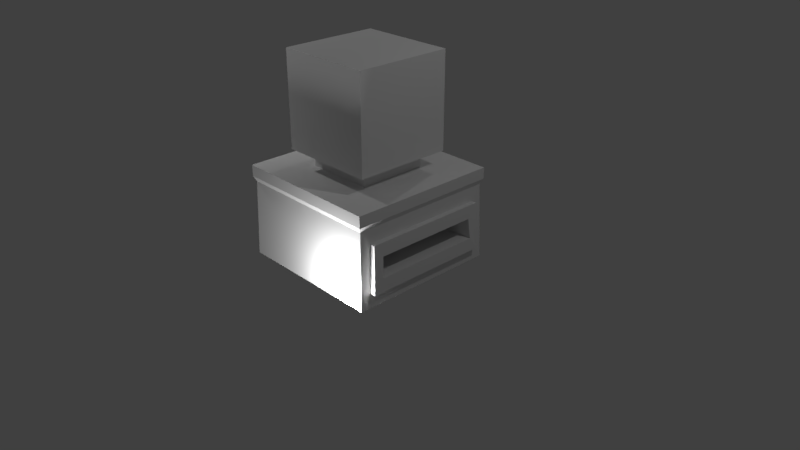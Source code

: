 # Source: ggen.blend  (saved by Blender 2.78.0; exported with 4.5.12 LTS)
import bpy
from mathutils import Matrix  # noqa: F401  (used for matrix-valued properties, if any)

bpy.ops.wm.read_factory_settings(use_empty=True)
scene = bpy.context.scene
scene.name = 'Scene'

# ---- collections
col_collection_1 = bpy.data.collections.new('Collection 1'); scene.collection.children.link(col_collection_1)

# ---- materials (node trees are filled in below, after node groups)
mat_material = bpy.data.materials.new('Material')
mat_material.alpha_threshold = 0.0
mat_material.use_transparent_shadow = False
mat_material.roughness = 0.5
mat_material.line_color = (0.0, 0.0, 0.0, 1.0)

# ---- material node trees

# ---- world
world_world = bpy.data.worlds.new('World'); scene.world = world_world
world_world.color = (0.05088, 0.05088, 0.05088)
world_world.use_sun_shadow = False
world_world.sun_shadow_jitter_overblur = 0.0
world_world.cycles.sampling_method = 'MANUAL'

# ---- cameras
cam_camera = bpy.data.cameras.new('Camera')
cam_camera.clip_end = 100.0
cam_camera.lens = 35.0
cam_camera.sensor_width = 32.0
cam_camera.sensor_height = 18.0
cam_camera.ortho_scale = 7.314
cam_camera.dof.focus_distance = 0.0
cam_camera.dof.aperture_fstop = 128.0

# ---- lights
light_lamp = bpy.data.lights.new('Lamp', 'POINT')
light_lamp.transmission_factor = 0.0
light_lamp.cutoff_distance = 30.0
light_lamp.energy = 100.0
light_lamp.shadow_buffer_clip_start = 1.001
light_lamp.shadow_soft_size = 0.1
light_lamp.shadow_maximum_resolution = 0.006
light_lamp.use_absolute_resolution = True
light_lamp_001 = bpy.data.lights.new('Lamp.001', 'POINT')
light_lamp_001.transmission_factor = 0.0
light_lamp_001.cutoff_distance = 30.0
light_lamp_001.energy = 100.0
light_lamp_001.shadow_buffer_clip_start = 1.001
light_lamp_001.shadow_soft_size = 0.1
light_lamp_001.shadow_maximum_resolution = 0.006
light_lamp_001.use_absolute_resolution = True
light_lamp_002 = bpy.data.lights.new('Lamp.002', 'POINT')
light_lamp_002.transmission_factor = 0.0
light_lamp_002.cutoff_distance = 30.0
light_lamp_002.energy = 100.0
light_lamp_002.shadow_buffer_clip_start = 1.001
light_lamp_002.shadow_soft_size = 0.1
light_lamp_002.shadow_maximum_resolution = 0.006
light_lamp_002.use_absolute_resolution = True
light_lamp_003 = bpy.data.lights.new('Lamp.003', 'POINT')
light_lamp_003.transmission_factor = 0.0
light_lamp_003.cutoff_distance = 30.0
light_lamp_003.energy = 100.0
light_lamp_003.shadow_buffer_clip_start = 1.001
light_lamp_003.shadow_soft_size = 0.1
light_lamp_003.shadow_maximum_resolution = 0.006
light_lamp_003.use_absolute_resolution = True

# ---- meshes
me_cube = bpy.data.meshes.new('Cube')
me_cube.from_pydata([(1.0, 1.0, -1.0), (1.0, -1.0, -1.0), (-1.0, -1.0, -1.0), (-1.0, 1.0, -1.0), (0.973, 0.973, 1.0), (0.973, -0.973, 1.0), (-0.973, -0.973, 1.0), (-0.973, 0.973, 1.0), (1.005, 1.005, 1.139), (1.005, -1.005, 1.139), (-1.005, 1.005, 1.139), (-1.005, -1.005, 1.139), (1.005, 1.005, 1.436), (1.005, -1.005, 1.436), (-1.005, 1.005, 1.436), (-1.005, -1.005, 1.436), (0.4541, 0.4541, 1.436), (0.4541, -0.4541, 1.436), (-0.4541, 0.4541, 1.436), (-0.4541, -0.4541, 1.436), (0.4541, 0.4541, 1.864), (0.4541, -0.4541, 1.864), (-0.4541, 0.4541, 1.864), (-0.4541, -0.4541, 1.864), (0.6492, 0.6492, 1.864), (0.6492, -0.6492, 1.864), (-0.6492, 0.6492, 1.864), (-0.6492, -0.6492, 1.864), (0.6492, 0.6492, 4.373), (0.6492, -0.6492, 4.373), (-0.6492, 0.6492, 4.373), (-0.6492, -0.6492, 4.373), (0.9963, 0.723, -0.2669), (0.9963, -0.723, -0.2669), (0.9768, 0.7035, 0.2669), (0.9768, -0.7035, 0.2669), (0.1533, 0.723, -0.3901), (0.1533, -0.723, -0.3901), (0.1338, 0.7035, 0.1436), (0.1338, -0.7035, 0.1436), (0.9749, -0.834, 0.622), (0.9749, 0.834, 0.622), (0.9981, -0.8572, -0.622), (0.9981, 0.8572, -0.622), (0.9749, -0.834, 0.622), (0.9981, -0.8572, -0.622), (0.9749, 0.834, 0.622), (0.9981, 0.8572, -0.622), (1.07, 0.723, -0.2626), (1.07, -0.723, -0.2626), (1.051, 0.7035, 0.2712), (1.051, -0.7035, 0.2712), (1.049, -0.834, 0.6263), (1.072, -0.8572, -0.6177), (1.049, 0.834, 0.6263), (1.072, 0.8572, -0.6177)], [], [(0, 1, 2, 3), (6, 5, 9, 11), (47, 46, 54, 55), (1, 5, 6, 2), (2, 6, 7, 3), (4, 0, 3, 7), (11, 9, 13, 15), (5, 4, 8, 9), (7, 6, 11, 10), (4, 7, 10, 8), (14, 15, 19, 18), (9, 8, 12, 13), (10, 11, 15, 14), (8, 10, 14, 12), (16, 18, 22, 20), (12, 14, 18, 16), (15, 13, 17, 19), (13, 12, 16, 17), (23, 21, 25, 27), (19, 17, 21, 23), (17, 16, 20, 21), (18, 19, 23, 22), (26, 27, 31, 30), (21, 20, 24, 25), (22, 23, 27, 26), (20, 22, 26, 24), (28, 30, 31, 29), (24, 26, 30, 28), (27, 25, 29, 31), (25, 24, 28, 29), (35, 33, 37, 39), (46, 44, 52, 54), (32, 33, 49, 48), (33, 35, 51, 49), (36, 38, 39, 37), (33, 32, 36, 37), (34, 35, 39, 38), (32, 34, 38, 36), (1, 0, 43, 42), (0, 4, 41, 43), (5, 1, 42, 40), (4, 5, 40, 41), (42, 43, 47, 45), (43, 41, 46, 47), (40, 42, 45, 44), (41, 40, 44, 46), (54, 52, 51, 50), (52, 53, 49, 51), (55, 54, 50, 48), (53, 55, 48, 49), (35, 34, 50, 51), (34, 32, 48, 50), (44, 45, 53, 52), (45, 47, 55, 53)])
_uv = me_cube.uv_layers.new(name='UVMap')
_uv.uv.foreach_set('vector', [0.0, 1.0, 0.0, 0.75, 0.25, 0.75, 0.25, 1.0, 0.417, 0.4487, 0.3761, 0.4487, 0.3761, 0.4462, 0.417, 0.4462, 0.3438, 0.8125, 0.3438, 0.8281, 0.3438, 0.8281, 0.3438, 0.8125, 0.0, 0.9531, 0.0, 0.75, 0.25, 0.75, 0.25, 0.9531, 0.25, 0.75, 0.25, 0.9531, 0.0, 0.9531, 0.0, 0.75, 0.25, 0.75, 0.25, 0.9531, 0.0, 0.9531, 0.0, 0.75, 0.5, 0.5, 0.25, 0.5, 0.25, 0.4688, 0.5, 0.4688, 0.3352, 0.4334, 0.3761, 0.4334, 0.3761, 0.4359, 0.3352, 0.4359, 0.3352, 0.4819, 0.3761, 0.4819, 0.3761, 0.4845, 0.3352, 0.4845, 0.417, 0.4002, 0.3761, 0.4002, 0.3761, 0.3976, 0.417, 0.3976, 0.0, 0.5, 0.0, 0.25, 0.07812, 0.3281, 0.07812, 0.4219, 0.25, 0.4688, 0.5, 0.4688, 0.5, 0.5, 0.25, 0.5, 0.25, 0.4688, 0.5, 0.4688, 0.5, 0.5, 0.25, 0.5, 0.5, 0.5, 0.25, 0.5, 0.25, 0.4688, 0.5, 0.4688, 0.1094, 0.5781, 0.2031, 0.5781, 0.2031, 0.625, 0.1094, 0.625, 0.25, 0.5, 0.0, 0.5, 0.07812, 0.4219, 0.1719, 0.4219, 0.0, 0.25, 0.25, 0.25, 0.1719, 0.3281, 0.07812, 0.3281, 0.25, 0.25, 0.25, 0.5, 0.1719, 0.4219, 0.1719, 0.3281, 0.1719, 0.8125, 0.07812, 0.8125, 0.04688, 0.7969, 0.2031, 0.7969, 0.1719, 0.6562, 0.07812, 0.6562, 0.07812, 0.6094, 0.1719, 0.6094, 0.1562, 0.625, 0.0625, 0.625, 0.0625, 0.5781, 0.1562, 0.5781, 0.1719, 0.625, 0.07812, 0.625, 0.07812, 0.5781, 0.1719, 0.5781, 0.3906, 1.0, 0.25, 1.0, 0.25, 0.8594, 0.3906, 0.8594, 0.07812, 0.8125, 0.07812, 0.9219, 0.04688, 0.9375, 0.04688, 0.7969, 0.1719, 0.9219, 0.1719, 0.8125, 0.2031, 0.7969, 0.2031, 0.9375, 0.07812, 0.9219, 0.1719, 0.9219, 0.2031, 0.9375, 0.04688, 0.9375, 0.25, 0.8594, 0.3906, 0.8594, 0.3906, 1.0, 0.25, 1.0, 0.25, 0.8594, 0.3906, 0.8594, 0.3906, 1.0, 0.25, 1.0, 0.3906, 1.0, 0.25, 1.0, 0.25, 0.8594, 0.3906, 0.8594, 0.25, 0.8594, 0.3906, 0.8594, 0.3906, 1.0, 0.25, 1.0, 0.0625, 0.8906, 0.125, 0.8906, 0.125, 0.9844, 0.07812, 0.9844, 0.3594, 0.8125, 0.3594, 0.8281, 0.3594, 0.8281, 0.3594, 0.8125, 0.1562, 0.9531, 0.1562, 0.7812, 0.1719, 0.7812, 0.1719, 0.9531, 0.125, 0.8906, 0.0625, 0.8906, 0.07812, 0.875, 0.125, 0.8906, 0.1562, 0.9688, 0.07812, 0.9688, 0.07812, 0.7812, 0.1562, 0.7812, 0.1562, 0.7812, 0.1562, 0.9531, 0.04688, 0.9531, 0.04688, 0.7812, 0.04688, 0.9375, 0.04688, 0.7656, 0.1562, 0.7656, 0.1562, 0.9375, 0.125, 0.8594, 0.0625, 0.875, 0.07812, 0.7812, 0.125, 0.7656, 0.0, 0.75, 0.25, 0.75, 0.2344, 0.7969, 0.01562, 0.7969, 0.25, 0.75, 0.25, 0.9531, 0.2344, 0.9062, 0.2344, 0.7969, 0.0, 0.9531, 0.0, 0.75, 0.01562, 0.7969, 0.01562, 0.9062, 0.25, 0.9531, 0.0, 0.9531, 0.01562, 0.9062, 0.2344, 0.9062, 0.3281, 0.7656, 0.3281, 0.7656, 0.3281, 0.7656, 0.3281, 0.7656, 0.3281, 0.7656, 0.3281, 0.7656, 0.3281, 0.7656, 0.3281, 0.7656, 0.2656, 0.9688, 0.2656, 0.9688, 0.2656, 0.9688, 0.2656, 0.9688, 0.2656, 0.9688, 0.2656, 0.9688, 0.2656, 0.9688, 0.2656, 0.9688, 0.3906, 0.8438, 0.2812, 0.8438, 0.2969, 0.8281, 0.375, 0.8281, 0.2812, 0.8438, 0.2812, 0.7812, 0.2969, 0.7969, 0.2969, 0.8281, 0.3906, 0.7812, 0.3906, 0.8438, 0.375, 0.8281, 0.375, 0.7969, 0.2812, 0.7812, 0.3906, 0.7812, 0.375, 0.7969, 0.2969, 0.7969, 0.1094, 0.7969, 0.1094, 0.9688, 0.09375, 0.9688, 0.09375, 0.7969, 0.0625, 0.875, 0.125, 0.8594, 0.125, 0.875, 0.07812, 0.875, 0.3438, 0.8125, 0.3438, 0.8281, 0.3438, 0.8281, 0.3438, 0.8125, 0.3594, 0.8281, 0.3594, 0.8125, 0.3594, 0.8125, 0.3594, 0.8281])
me_cube.materials.append(mat_material)
me_cube.use_remesh_preserve_volume = False
me_cube.use_remesh_preserve_attributes = False
me_cube.use_mirror_vertex_groups = False
me_cube.update()

# ---- objects
ob_cube = bpy.data.objects.new('Cube', me_cube)
ob_lamp = bpy.data.objects.new('Lamp', light_lamp)
ob_camera = bpy.data.objects.new('Camera', cam_camera)
ob_lamp_001 = bpy.data.objects.new('Lamp.001', light_lamp_001)
ob_lamp_002 = bpy.data.objects.new('Lamp.002', light_lamp_002)
ob_lamp_003 = bpy.data.objects.new('Lamp.003', light_lamp_003)

# ---- transforms, parenting, visibility, modifiers, constraints
ob_cube.location = (0.0, 0.0, 0.5)
ob_cube.scale = (1.0, 1.0, 0.5)
ob_cube.lock_rotations_4d = False
ob_cube.empty_display_type = 'ARROWS'
ob_cube.lineart.crease_threshold = 0.0
ob_lamp.location = (4.076, 1.005, 5.904)
ob_lamp.rotation_euler = (0.6503, 0.05522, 1.866)
ob_lamp.lock_rotations_4d = False
ob_lamp.empty_display_type = 'ARROWS'
ob_lamp.color = (0.0, 0.0, 0.0, 0.0)
ob_lamp.lineart.crease_threshold = 0.0
ob_camera.location = (7.481, -6.508, 5.344)
ob_camera.rotation_euler = (1.109, 0.0, 0.8149)
ob_camera.lock_rotations_4d = False
ob_camera.empty_display_type = 'ARROWS'
ob_camera.color = (0.0, 0.0, 0.0, 0.0)
ob_camera.display_type = 'WIRE'
ob_camera.lineart.crease_threshold = 0.0
ob_lamp_001.location = (-0.8775, 6.106, 6.098)
ob_lamp_001.rotation_euler = (0.6503, 0.05522, 1.866)
ob_lamp_001.lock_rotations_4d = False
ob_lamp_001.empty_display_type = 'ARROWS'
ob_lamp_001.color = (0.0, 0.0, 0.0, 0.0)
ob_lamp_001.lineart.crease_threshold = 0.0
ob_lamp_002.location = (-3.456, -1.22, 3.193)
ob_lamp_002.rotation_euler = (0.6503, 0.05522, 1.866)
ob_lamp_002.lock_rotations_4d = False
ob_lamp_002.empty_display_type = 'ARROWS'
ob_lamp_002.color = (0.0, 0.0, 0.0, 0.0)
ob_lamp_002.lineart.crease_threshold = 0.0
ob_lamp_003.location = (0.8912, -1.343, 0.06582)
ob_lamp_003.rotation_euler = (0.6503, 0.05522, 1.866)
ob_lamp_003.lock_rotations_4d = False
ob_lamp_003.empty_display_type = 'ARROWS'
ob_lamp_003.color = (0.0, 0.0, 0.0, 0.0)
ob_lamp_003.lineart.crease_threshold = 0.0

# ---- collection membership
col_collection_1.objects.link(ob_cube)
col_collection_1.objects.link(ob_lamp)
col_collection_1.objects.link(ob_camera)
col_collection_1.objects.link(ob_lamp_001)
col_collection_1.objects.link(ob_lamp_002)
col_collection_1.objects.link(ob_lamp_003)

# ---- scene / render settings (as saved in the file)
scene.camera = ob_camera
scene.frame_start = 1; scene.frame_end = 250; scene.frame_set(1)
scene.render.engine = 'BLENDER_EEVEE_NEXT'
scene.render.resolution_percentage = 50
scene.render.dither_intensity = 0.0
scene.cycles.use_denoising = False
scene.cycles.samples = 128
scene.cycles.sampling_pattern = 'TABULATED_SOBOL'
scene.cycles.light_sampling_threshold = 0.0
scene.cycles.use_adaptive_sampling = False
scene.cycles.use_light_tree = False
scene.cycles.blur_glossy = 0.0
scene.cycles.sample_clamp_indirect = 0.0
scene.view_settings.view_transform = 'Standard'
bpy.context.view_layer.update()
